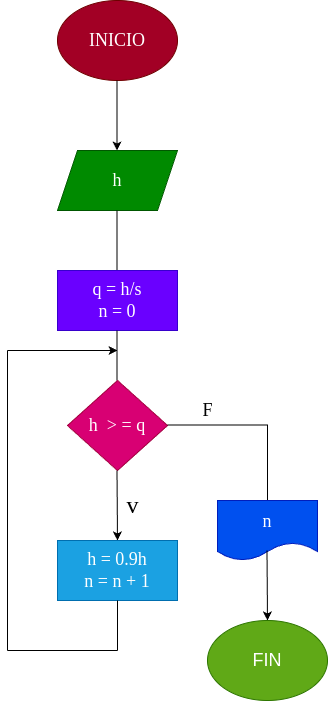

The diagram above was exported from draw.io. Its source (the exported page's mxGraphModel, read from the mxfile embedded in the PNG):
<mxGraphModel dx="772" dy="461" grid="1" gridSize="10" guides="1" tooltips="1" connect="1" arrows="1" fold="1" page="1" pageScale="1" pageWidth="827" pageHeight="1169" math="0" shadow="0">
  <root>
    <mxCell id="0" />
    <mxCell id="1" parent="0" />
    <mxCell id="2" value="&lt;font face=&quot;Tahoma&quot; style=&quot;font-size: 18px;&quot;&gt;INICIO&lt;/font&gt;" style="ellipse;whiteSpace=wrap;html=1;fillColor=#a20025;fontColor=#ffffff;strokeColor=#6F0000;" vertex="1" parent="1">
      <mxGeometry x="240" y="60" width="120" height="80" as="geometry" />
    </mxCell>
    <mxCell id="3" value="" style="endArrow=classic;html=1;" edge="1" parent="1">
      <mxGeometry width="50" height="50" relative="1" as="geometry">
        <mxPoint x="299.5" y="140" as="sourcePoint" />
        <mxPoint x="299.5" y="210" as="targetPoint" />
      </mxGeometry>
    </mxCell>
    <mxCell id="4" value="&lt;font face=&quot;Tahoma&quot;&gt;&lt;span style=&quot;font-size: 18px;&quot;&gt;h&lt;/span&gt;&lt;/font&gt;" style="shape=parallelogram;perimeter=parallelogramPerimeter;whiteSpace=wrap;html=1;fixedSize=1;fillColor=#008a00;fontColor=#ffffff;strokeColor=#005700;" vertex="1" parent="1">
      <mxGeometry x="240" y="210" width="120" height="60" as="geometry" />
    </mxCell>
    <mxCell id="5" value="" style="endArrow=none;html=1;" edge="1" parent="1">
      <mxGeometry width="50" height="50" relative="1" as="geometry">
        <mxPoint x="299.5" y="330" as="sourcePoint" />
        <mxPoint x="299.5" y="270" as="targetPoint" />
      </mxGeometry>
    </mxCell>
    <mxCell id="6" value="&lt;font face=&quot;Tahoma&quot;&gt;&lt;span style=&quot;font-size: 18px;&quot;&gt;q = h/s&lt;br&gt;n = 0&lt;br&gt;&lt;/span&gt;&lt;/font&gt;" style="rounded=0;whiteSpace=wrap;html=1;fillColor=#6a00ff;fontColor=#ffffff;strokeColor=#3700CC;" vertex="1" parent="1">
      <mxGeometry x="240" y="330" width="120" height="60" as="geometry" />
    </mxCell>
    <mxCell id="7" value="" style="endArrow=none;html=1;" edge="1" parent="1">
      <mxGeometry width="50" height="50" relative="1" as="geometry">
        <mxPoint x="299.5" y="440" as="sourcePoint" />
        <mxPoint x="299.5" y="390" as="targetPoint" />
      </mxGeometry>
    </mxCell>
    <mxCell id="8" value="&lt;font face=&quot;Tahoma&quot;&gt;&lt;span style=&quot;font-size: 18px;&quot;&gt;h&amp;nbsp; &amp;gt; = q&lt;/span&gt;&lt;/font&gt;" style="rhombus;whiteSpace=wrap;html=1;fillColor=#d80073;fontColor=#ffffff;strokeColor=#A50040;" vertex="1" parent="1">
      <mxGeometry x="250" y="440" width="100" height="90" as="geometry" />
    </mxCell>
    <mxCell id="9" value="" style="endArrow=classic;html=1;" edge="1" parent="1">
      <mxGeometry width="50" height="50" relative="1" as="geometry">
        <mxPoint x="299.5" y="530" as="sourcePoint" />
        <mxPoint x="300" y="600" as="targetPoint" />
      </mxGeometry>
    </mxCell>
    <mxCell id="10" value="&lt;font face=&quot;Tahoma&quot;&gt;&lt;span style=&quot;font-size: 18px;&quot;&gt;h = 0.9h&lt;br&gt;n = n + 1&lt;br&gt;&lt;/span&gt;&lt;/font&gt;" style="rounded=0;whiteSpace=wrap;html=1;fillColor=#1ba1e2;fontColor=#ffffff;strokeColor=#006EAF;" vertex="1" parent="1">
      <mxGeometry x="240" y="600" width="120" height="60" as="geometry" />
    </mxCell>
    <mxCell id="11" value="" style="endArrow=none;html=1;" edge="1" parent="1">
      <mxGeometry width="50" height="50" relative="1" as="geometry">
        <mxPoint x="300" y="710" as="sourcePoint" />
        <mxPoint x="300" y="660" as="targetPoint" />
      </mxGeometry>
    </mxCell>
    <mxCell id="12" value="" style="endArrow=none;html=1;" edge="1" parent="1">
      <mxGeometry width="50" height="50" relative="1" as="geometry">
        <mxPoint x="190" y="710" as="sourcePoint" />
        <mxPoint x="300" y="710" as="targetPoint" />
      </mxGeometry>
    </mxCell>
    <mxCell id="13" value="" style="endArrow=none;html=1;" edge="1" parent="1">
      <mxGeometry width="50" height="50" relative="1" as="geometry">
        <mxPoint x="190" y="710" as="sourcePoint" />
        <mxPoint x="190" y="410" as="targetPoint" />
      </mxGeometry>
    </mxCell>
    <mxCell id="14" value="" style="endArrow=classic;html=1;" edge="1" parent="1">
      <mxGeometry width="50" height="50" relative="1" as="geometry">
        <mxPoint x="190" y="410" as="sourcePoint" />
        <mxPoint x="300" y="410" as="targetPoint" />
      </mxGeometry>
    </mxCell>
    <mxCell id="15" value="" style="endArrow=none;html=1;" edge="1" parent="1">
      <mxGeometry width="50" height="50" relative="1" as="geometry">
        <mxPoint x="350" y="484.5" as="sourcePoint" />
        <mxPoint x="450" y="484.5" as="targetPoint" />
      </mxGeometry>
    </mxCell>
    <mxCell id="16" value="" style="endArrow=none;html=1;" edge="1" parent="1">
      <mxGeometry width="50" height="50" relative="1" as="geometry">
        <mxPoint x="450" y="560" as="sourcePoint" />
        <mxPoint x="450" y="484" as="targetPoint" />
      </mxGeometry>
    </mxCell>
    <mxCell id="17" value="&lt;font face=&quot;Tahoma&quot;&gt;&lt;span style=&quot;font-size: 18px;&quot;&gt;n&lt;/span&gt;&lt;/font&gt;" style="shape=document;whiteSpace=wrap;html=1;boundedLbl=1;direction=east;fillColor=#0050ef;fontColor=#ffffff;strokeColor=#001DBC;" vertex="1" parent="1">
      <mxGeometry x="400" y="560" width="100" height="60" as="geometry" />
    </mxCell>
    <mxCell id="18" value="" style="endArrow=classic;html=1;" edge="1" parent="1">
      <mxGeometry width="50" height="50" relative="1" as="geometry">
        <mxPoint x="449.5" y="610" as="sourcePoint" />
        <mxPoint x="450" y="680" as="targetPoint" />
      </mxGeometry>
    </mxCell>
    <mxCell id="19" value="&lt;font style=&quot;font-size: 18px;&quot;&gt;FIN&lt;/font&gt;" style="ellipse;whiteSpace=wrap;html=1;fillColor=#60a917;fontColor=#ffffff;strokeColor=#2D7600;" vertex="1" parent="1">
      <mxGeometry x="390" y="680" width="120" height="80" as="geometry" />
    </mxCell>
    <mxCell id="20" value="&lt;font face=&quot;Tahoma&quot;&gt;F&lt;/font&gt;" style="text;html=1;align=center;verticalAlign=middle;resizable=0;points=[];autosize=1;strokeColor=none;fillColor=none;fontSize=18;" vertex="1" parent="1">
      <mxGeometry x="375" y="450" width="30" height="40" as="geometry" />
    </mxCell>
    <mxCell id="21" value="&lt;font style=&quot;font-size: 24px;&quot;&gt;v&lt;/font&gt;" style="text;html=1;align=center;verticalAlign=middle;resizable=0;points=[];autosize=1;strokeColor=none;fillColor=none;fontSize=18;fontFamily=Tahoma;" vertex="1" parent="1">
      <mxGeometry x="295" y="544.5" width="40" height="40" as="geometry" />
    </mxCell>
  </root>
</mxGraphModel>